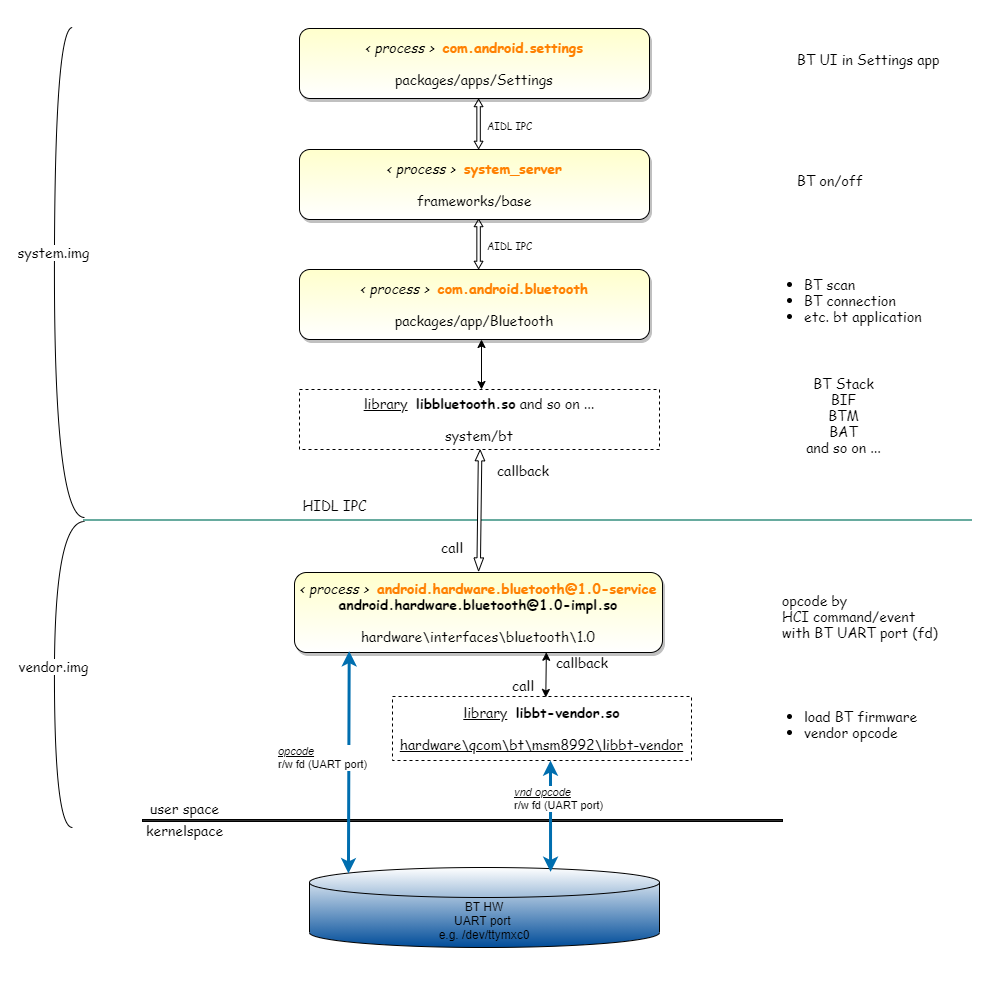

The diagram above was exported from draw.io. Its source (the exported page's mxGraphModel, read from the mxfile embedded in the PNG):
<mxGraphModel dx="2447" dy="1822" grid="1" gridSize="10" guides="1" tooltips="1" connect="1" arrows="1" fold="1" page="1" pageScale="1" pageWidth="1169" pageHeight="827" math="0" shadow="0">
  <root>
    <mxCell id="0" />
    <mxCell id="1" parent="0" />
    <mxCell id="xnBdPzY7_7DkM2J9XINY-9" value="&lt;i&gt;&amp;lt; process &amp;gt;&lt;/i&gt;&lt;span style=&quot;font-size: 14px&quot;&gt;&amp;nbsp;&amp;nbsp;&lt;b&gt;&lt;font color=&quot;#ff8000&quot;&gt;com.android.bluetooth&lt;/font&gt;&lt;/b&gt;&lt;/span&gt;&lt;br style=&quot;font-size: 14px&quot;&gt;&lt;br style=&quot;font-size: 14px&quot;&gt;&lt;span style=&quot;font-size: 14px&quot;&gt;packages/app/Bluetooth&lt;/span&gt;" style="rounded=1;whiteSpace=wrap;html=1;fontSize=14;fontFamily=Comic Sans MS;shadow=1;fillColor=#FFFFCC;gradientColor=#ffffff;gradientDirection=south;" parent="1" vertex="1">
      <mxGeometry x="-813" y="82" width="350" height="70" as="geometry" />
    </mxCell>
    <mxCell id="xnBdPzY7_7DkM2J9XINY-10" value="&lt;i&gt;&amp;lt; process &amp;gt;&amp;nbsp;&amp;nbsp;&lt;/i&gt;&lt;span style=&quot;font-size: 14px&quot;&gt;&lt;font color=&quot;#ff8000&quot;&gt;&lt;b&gt;system_server&lt;/b&gt;&lt;br style=&quot;font-size: 14px&quot;&gt;&lt;/font&gt;&lt;br style=&quot;font-size: 14px&quot;&gt;frameworks/base&lt;br style=&quot;font-size: 14px&quot;&gt;&lt;/span&gt;" style="rounded=1;whiteSpace=wrap;html=1;fontSize=14;fontFamily=Comic Sans MS;shadow=1;fillColor=#FFFFCC;gradientColor=#ffffff;" parent="1" vertex="1">
      <mxGeometry x="-813" y="-38" width="350" height="70" as="geometry" />
    </mxCell>
    <mxCell id="xnBdPzY7_7DkM2J9XINY-11" value="&lt;span style=&quot;font-size: 14px&quot;&gt;&lt;i&gt;&amp;lt; process &amp;gt;&amp;nbsp;&lt;/i&gt;&amp;nbsp;&lt;b&gt;&lt;font color=&quot;#ff8000&quot;&gt;android.hardware.bluetooth@1.0-service&lt;/font&gt;&lt;/b&gt;&lt;/span&gt;&lt;br style=&quot;font-size: 14px&quot;&gt;&lt;span style=&quot;font-size: 14px&quot;&gt;&lt;b&gt;android.hardware.bluetooth@1.0-impl.so&lt;/b&gt;&lt;/span&gt;&lt;br style=&quot;font-size: 14px&quot;&gt;&lt;br style=&quot;font-size: 14px&quot;&gt;&lt;span style=&quot;font-size: 14px&quot;&gt;hardware\interfaces\bluetooth\1.0&lt;/span&gt;" style="rounded=1;whiteSpace=wrap;html=1;fontSize=14;fontFamily=Comic Sans MS;shadow=1;gradientDirection=south;fillColor=#FFFFCC;gradientColor=#ffffff;" parent="1" vertex="1">
      <mxGeometry x="-818" y="385" width="368" height="80" as="geometry" />
    </mxCell>
    <mxCell id="xnBdPzY7_7DkM2J9XINY-17" value="&lt;u style=&quot;font-size: 14px&quot;&gt;library&lt;/u&gt;&lt;span style=&quot;font-size: 14px&quot;&gt;&amp;nbsp;&amp;nbsp;&lt;/span&gt;&lt;span style=&quot;font-size: 14px&quot;&gt;&lt;b&gt;libbluetooth.so&lt;/b&gt; and so on ...&lt;/span&gt;&lt;br style=&quot;font-size: 14px&quot;&gt;&lt;br style=&quot;font-size: 14px&quot;&gt;&lt;span style=&quot;font-size: 14px&quot;&gt;system/bt&lt;/span&gt;" style="rounded=0;whiteSpace=wrap;html=1;fontSize=14;fontFamily=Comic Sans MS;dashed=1;shadow=0;" parent="1" vertex="1">
      <mxGeometry x="-813" y="202" width="360" height="60" as="geometry" />
    </mxCell>
    <mxCell id="xnBdPzY7_7DkM2J9XINY-18" value="&lt;u style=&quot;font-size: 14px&quot;&gt;library&lt;/u&gt;&lt;span style=&quot;font-size: 14px&quot;&gt;&amp;nbsp;&amp;nbsp;&lt;/span&gt;&lt;span style=&quot;font-size: 14px&quot;&gt;&lt;b&gt;libbt-vendor.so&lt;/b&gt;&lt;/span&gt;&lt;br style=&quot;font-size: 14px&quot;&gt;&lt;br style=&quot;font-size: 14px&quot;&gt;&lt;u style=&quot;font-size: 14px&quot;&gt;hardware\qcom\bt\msm8992\libbt-vendor&lt;/u&gt;" style="rounded=0;whiteSpace=wrap;html=1;fontSize=14;fontFamily=Comic Sans MS;dashed=1;glass=0;sketch=0;" parent="1" vertex="1">
      <mxGeometry x="-720" y="509" width="299" height="64" as="geometry" />
    </mxCell>
    <mxCell id="xnBdPzY7_7DkM2J9XINY-24" value="&lt;ul style=&quot;font-size: 14px;&quot;&gt;&lt;li style=&quot;font-size: 14px;&quot;&gt;&lt;font style=&quot;font-size: 14px;&quot;&gt;load BT firmware&lt;/font&gt;&lt;/li&gt;&lt;li style=&quot;font-size: 14px;&quot;&gt;&lt;font style=&quot;font-size: 14px;&quot;&gt;vendor opcode&lt;/font&gt;&lt;/li&gt;&lt;/ul&gt;" style="text;html=1;strokeColor=none;fillColor=none;align=left;verticalAlign=middle;whiteSpace=wrap;rounded=0;fontSize=14;fontFamily=Comic Sans MS;" parent="1" vertex="1">
      <mxGeometry x="-350" y="515" width="196" height="44" as="geometry" />
    </mxCell>
    <mxCell id="xnBdPzY7_7DkM2J9XINY-28" value="callback" style="text;html=1;strokeColor=none;fillColor=none;align=center;verticalAlign=middle;whiteSpace=wrap;rounded=0;dashed=1;fontFamily=Comic Sans MS;fontSize=14;" parent="1" vertex="1">
      <mxGeometry x="-550" y="465" width="40" height="20" as="geometry" />
    </mxCell>
    <mxCell id="xnBdPzY7_7DkM2J9XINY-33" value="call" style="text;html=1;strokeColor=none;fillColor=none;align=center;verticalAlign=middle;whiteSpace=wrap;rounded=0;dashed=1;fontFamily=Comic Sans MS;fontSize=14;" parent="1" vertex="1">
      <mxGeometry x="-609" y="488" width="40" height="20" as="geometry" />
    </mxCell>
    <mxCell id="xnBdPzY7_7DkM2J9XINY-36" value="callback" style="text;html=1;strokeColor=none;fillColor=none;align=center;verticalAlign=middle;whiteSpace=wrap;rounded=0;dashed=1;fontFamily=Comic Sans MS;fontSize=14;" parent="1" vertex="1">
      <mxGeometry x="-609" y="273" width="40" height="20" as="geometry" />
    </mxCell>
    <mxCell id="xnBdPzY7_7DkM2J9XINY-40" value="" style="rounded=0;whiteSpace=wrap;html=1;fontFamily=Comic Sans MS;fontSize=14;fillColor=#67AB9F;strokeColor=#67AB9F;" parent="1" vertex="1">
      <mxGeometry x="-1029" y="332" width="920" height="1" as="geometry" />
    </mxCell>
    <mxCell id="xnBdPzY7_7DkM2J9XINY-45" value="HIDL IPC" style="text;html=1;strokeColor=none;fillColor=none;align=center;verticalAlign=middle;whiteSpace=wrap;rounded=0;fontFamily=Comic Sans MS;fontSize=14;" parent="1" vertex="1">
      <mxGeometry x="-830" y="308" width="105" height="20" as="geometry" />
    </mxCell>
    <mxCell id="xnBdPzY7_7DkM2J9XINY-46" value="" style="endArrow=classic;startArrow=classic;html=1;fontFamily=Comic Sans MS;fontSize=14;exitX=0.425;exitY=0;exitDx=0;exitDy=0;exitPerimeter=0;" parent="1" edge="1">
      <mxGeometry width="50" height="50" relative="1" as="geometry">
        <mxPoint x="-631" y="202" as="sourcePoint" />
        <mxPoint x="-631" y="152" as="targetPoint" />
      </mxGeometry>
    </mxCell>
    <mxCell id="xnBdPzY7_7DkM2J9XINY-49" value="" style="curved=1;endArrow=none;html=1;fontFamily=Comic Sans MS;fontSize=14;edgeStyle=orthogonalEdgeStyle;endFill=0;" parent="1" edge="1">
      <mxGeometry width="50" height="50" relative="1" as="geometry">
        <mxPoint x="-1028" y="330" as="sourcePoint" />
        <mxPoint x="-1040" y="-160" as="targetPoint" />
        <Array as="points">
          <mxPoint x="-1058" y="330" />
          <mxPoint x="-1058" y="-160" />
        </Array>
      </mxGeometry>
    </mxCell>
    <mxCell id="xnBdPzY7_7DkM2J9XINY-51" value="system.img" style="edgeLabel;html=1;align=center;verticalAlign=middle;resizable=0;points=[];fontSize=14;fontFamily=Comic Sans MS;" parent="xnBdPzY7_7DkM2J9XINY-49" vertex="1" connectable="0">
      <mxGeometry x="-0.1094" y="2" relative="1" as="geometry">
        <mxPoint y="-56" as="offset" />
      </mxGeometry>
    </mxCell>
    <mxCell id="xnBdPzY7_7DkM2J9XINY-52" value="" style="curved=1;endArrow=none;html=1;fontFamily=Comic Sans MS;fontSize=14;edgeStyle=orthogonalEdgeStyle;endFill=0;" parent="1" edge="1">
      <mxGeometry width="50" height="50" relative="1" as="geometry">
        <mxPoint x="-1040" y="640" as="sourcePoint" />
        <mxPoint x="-1028" y="334" as="targetPoint" />
        <Array as="points">
          <mxPoint x="-1058" y="640" />
          <mxPoint x="-1058" y="334" />
        </Array>
      </mxGeometry>
    </mxCell>
    <mxCell id="xnBdPzY7_7DkM2J9XINY-53" value="vendor.img" style="edgeLabel;html=1;align=center;verticalAlign=middle;resizable=0;points=[];fontSize=14;fontFamily=Comic Sans MS;" parent="xnBdPzY7_7DkM2J9XINY-52" vertex="1" connectable="0">
      <mxGeometry x="-0.1094" y="2" relative="1" as="geometry">
        <mxPoint y="-22" as="offset" />
      </mxGeometry>
    </mxCell>
    <mxCell id="xnBdPzY7_7DkM2J9XINY-54" value="&lt;br&gt;opcode by&lt;br&gt;HCI command/event with BT UART port (fd)" style="text;html=1;strokeColor=none;fillColor=none;align=left;verticalAlign=middle;whiteSpace=wrap;rounded=0;fontFamily=Comic Sans MS;fontSize=14;" parent="1" vertex="1">
      <mxGeometry x="-332" y="411" width="160" height="20" as="geometry" />
    </mxCell>
    <mxCell id="xnBdPzY7_7DkM2J9XINY-55" value="&lt;ul style=&quot;font-size: 14px&quot;&gt;&lt;li style=&quot;font-size: 14px&quot;&gt;&lt;font style=&quot;font-size: 14px&quot;&gt;BT scan&lt;/font&gt;&lt;/li&gt;&lt;li style=&quot;font-size: 14px&quot;&gt;&lt;font style=&quot;font-size: 14px&quot;&gt;BT connection&lt;/font&gt;&lt;/li&gt;&lt;li style=&quot;font-size: 14px&quot;&gt;&lt;font style=&quot;font-size: 14px&quot;&gt;etc. bt application&lt;/font&gt;&lt;/li&gt;&lt;/ul&gt;" style="text;html=1;strokeColor=none;fillColor=none;align=left;verticalAlign=middle;whiteSpace=wrap;rounded=0;fontSize=14;fontFamily=Comic Sans MS;" parent="1" vertex="1">
      <mxGeometry x="-350" y="91" width="196" height="44" as="geometry" />
    </mxCell>
    <mxCell id="xnBdPzY7_7DkM2J9XINY-56" value="&lt;div&gt;BT Stack&lt;/div&gt;&lt;div&gt;BIF&lt;/div&gt;&lt;div&gt;BTM&lt;/div&gt;&lt;div&gt;BAT&lt;/div&gt;&lt;div&gt;and so on ...&lt;/div&gt;" style="text;html=1;strokeColor=none;fillColor=none;align=center;verticalAlign=middle;whiteSpace=wrap;rounded=0;fontSize=14;fontFamily=Comic Sans MS;" parent="1" vertex="1">
      <mxGeometry x="-350" y="206" width="163" height="44" as="geometry" />
    </mxCell>
    <mxCell id="ny-cLkNmke3VkD7tJBrT-1" value="&lt;div&gt;BT on/off&lt;/div&gt;" style="text;html=1;strokeColor=none;fillColor=none;align=left;verticalAlign=middle;whiteSpace=wrap;rounded=0;fontSize=14;fontFamily=Comic Sans MS;" parent="1" vertex="1">
      <mxGeometry x="-317" y="-29" width="196" height="44" as="geometry" />
    </mxCell>
    <mxCell id="6RFLi-exDEyE0V-Z9mHA-1" value="BT HW&lt;br&gt;UART port &lt;br&gt;e.g. /dev/ttymxc0" style="shape=cylinder3;whiteSpace=wrap;html=1;boundedLbl=1;backgroundOutline=1;size=15;gradientColor=#ffffff;fillColor=#004C99;gradientDirection=north;" parent="1" vertex="1">
      <mxGeometry x="-803" y="680" width="350" height="80" as="geometry" />
    </mxCell>
    <mxCell id="6RFLi-exDEyE0V-Z9mHA-9" value="" style="rounded=0;whiteSpace=wrap;html=1;fontFamily=Comic Sans MS;fontSize=14;fillColor=#303030;" parent="1" vertex="1">
      <mxGeometry x="-970" y="632" width="640" height="2" as="geometry" />
    </mxCell>
    <mxCell id="6RFLi-exDEyE0V-Z9mHA-10" value="user space" style="text;html=1;strokeColor=none;fillColor=none;align=center;verticalAlign=middle;whiteSpace=wrap;rounded=0;fontFamily=Comic Sans MS;fontSize=14;" parent="1" vertex="1">
      <mxGeometry x="-980" y="610.5" width="105" height="20" as="geometry" />
    </mxCell>
    <mxCell id="BrTspi2f3uEqkkFjg4pS-1" value="" style="endArrow=classic;startArrow=classic;html=1;exitX=0.057;exitY=0.073;exitDx=0;exitDy=0;exitPerimeter=0;entryX=0.102;entryY=0.983;entryDx=0;entryDy=0;entryPerimeter=0;strokeWidth=3;fillColor=#1ba1e2;strokeColor=#006EAF;" edge="1" parent="1">
      <mxGeometry width="50" height="50" relative="1" as="geometry">
        <mxPoint x="-764.05" y="685.8400000000001" as="sourcePoint" />
        <mxPoint x="-763.3" y="463.6399999999999" as="targetPoint" />
      </mxGeometry>
    </mxCell>
    <mxCell id="BrTspi2f3uEqkkFjg4pS-2" value="&lt;div style=&quot;text-align: left&quot;&gt;&lt;u&gt;&lt;i&gt;opcode&lt;/i&gt;&lt;/u&gt;&lt;/div&gt;r/w fd (UART port)" style="edgeLabel;html=1;align=center;verticalAlign=middle;resizable=0;points=[];" vertex="1" connectable="0" parent="BrTspi2f3uEqkkFjg4pS-1">
      <mxGeometry x="0.0528" y="-1" relative="1" as="geometry">
        <mxPoint x="-28.35" as="offset" />
      </mxGeometry>
    </mxCell>
    <mxCell id="BrTspi2f3uEqkkFjg4pS-3" value="" style="endArrow=classic;startArrow=classic;html=1;entryX=0.102;entryY=0.983;entryDx=0;entryDy=0;entryPerimeter=0;exitX=0.843;exitY=0.055;exitDx=0;exitDy=0;exitPerimeter=0;strokeWidth=3;fillColor=#1ba1e2;strokeColor=#006EAF;" edge="1" parent="1">
      <mxGeometry width="50" height="50" relative="1" as="geometry">
        <mxPoint x="-561.95" y="684.3999999999996" as="sourcePoint" />
        <mxPoint x="-562" y="572.9999999999999" as="targetPoint" />
        <Array as="points" />
      </mxGeometry>
    </mxCell>
    <mxCell id="BrTspi2f3uEqkkFjg4pS-4" value="&lt;div style=&quot;text-align: left&quot;&gt;&amp;nbsp; &lt;u&gt;&lt;i&gt;vnd opcode&lt;/i&gt;&lt;/u&gt;&lt;/div&gt;&amp;nbsp; r/w fd (UART port)&amp;nbsp;&amp;nbsp;" style="edgeLabel;html=1;align=center;verticalAlign=middle;resizable=0;points=[];labelBackgroundColor=#FFFFFF;" vertex="1" connectable="0" parent="BrTspi2f3uEqkkFjg4pS-3">
      <mxGeometry x="0.0528" y="-1" relative="1" as="geometry">
        <mxPoint x="5.980000000000004" y="-15.580000000000002" as="offset" />
      </mxGeometry>
    </mxCell>
    <mxCell id="BrTspi2f3uEqkkFjg4pS-5" value="" style="shape=flexArrow;endArrow=classic;startArrow=classic;html=1;entryX=0.424;entryY=1;entryDx=0;entryDy=0;entryPerimeter=0;exitX=0.446;exitY=-0.012;exitDx=0;exitDy=0;exitPerimeter=0;width=3.488372093023256;endWidth=5.116279069767442;endSize=3.2860465116279074;startWidth=5.116279069767442;startSize=4.053488372093024;fillColor=#ffffff;" edge="1" parent="1">
      <mxGeometry width="50" height="50" relative="1" as="geometry">
        <mxPoint x="-633.9" y="384.03999999999996" as="sourcePoint" />
        <mxPoint x="-632.36" y="262" as="targetPoint" />
      </mxGeometry>
    </mxCell>
    <mxCell id="BrTspi2f3uEqkkFjg4pS-6" value="call" style="text;html=1;strokeColor=none;fillColor=none;align=center;verticalAlign=middle;whiteSpace=wrap;rounded=0;dashed=1;fontFamily=Comic Sans MS;fontSize=14;" vertex="1" parent="1">
      <mxGeometry x="-680" y="350" width="40" height="20" as="geometry" />
    </mxCell>
    <mxCell id="BrTspi2f3uEqkkFjg4pS-10" value="" style="endArrow=classic;startArrow=classic;html=1;entryX=0.651;entryY=0.997;entryDx=0;entryDy=0;entryPerimeter=0;exitX=0.481;exitY=0.015;exitDx=0;exitDy=0;exitPerimeter=0;" edge="1" parent="1">
      <mxGeometry width="50" height="50" relative="1" as="geometry">
        <mxPoint x="-566.713" y="509.9599999999998" as="sourcePoint" />
        <mxPoint x="-566.1500000000001" y="464.76" as="targetPoint" />
      </mxGeometry>
    </mxCell>
    <mxCell id="BrTspi2f3uEqkkFjg4pS-12" value="" style="shape=flexArrow;endArrow=classic;startArrow=classic;html=1;entryX=0.646;entryY=1.003;entryDx=0;entryDy=0;entryPerimeter=0;width=3.488372093023256;endWidth=4.1912433415616475;endSize=2.1687150837988827;startWidth=4.1912433415616475;startSize=2.1687150837988827;exitX=0.628;exitY=0.012;exitDx=0;exitDy=0;exitPerimeter=0;" edge="1" parent="1">
      <mxGeometry width="50" height="50" relative="1" as="geometry">
        <mxPoint x="-633.9200000000001" y="81.72000000000003" as="sourcePoint" />
        <mxPoint x="-633.9" y="31.210000000000036" as="targetPoint" />
      </mxGeometry>
    </mxCell>
    <mxCell id="BrTspi2f3uEqkkFjg4pS-13" value="&lt;i&gt;&amp;lt; process &amp;gt;&amp;nbsp;&amp;nbsp;&lt;/i&gt;&lt;span style=&quot;font-size: 14px&quot;&gt;&lt;font color=&quot;#ff8000&quot;&gt;&lt;b&gt;com.android.settings&lt;/b&gt;&lt;br style=&quot;font-size: 14px&quot;&gt;&lt;/font&gt;&lt;br style=&quot;font-size: 14px&quot;&gt;packages/apps/Settings&lt;br style=&quot;font-size: 14px&quot;&gt;&lt;/span&gt;" style="rounded=1;whiteSpace=wrap;html=1;fontSize=14;fontFamily=Comic Sans MS;shadow=1;fillColor=#FFFFCC;gradientColor=#ffffff;" vertex="1" parent="1">
      <mxGeometry x="-813" y="-159" width="350" height="70" as="geometry" />
    </mxCell>
    <mxCell id="BrTspi2f3uEqkkFjg4pS-14" value="&lt;div&gt;BT UI in Settings app&lt;/div&gt;" style="text;html=1;strokeColor=none;fillColor=none;align=left;verticalAlign=middle;whiteSpace=wrap;rounded=0;fontSize=14;fontFamily=Comic Sans MS;" vertex="1" parent="1">
      <mxGeometry x="-317" y="-150" width="196" height="44" as="geometry" />
    </mxCell>
    <mxCell id="BrTspi2f3uEqkkFjg4pS-15" value="" style="shape=flexArrow;endArrow=classic;startArrow=classic;html=1;entryX=0.646;entryY=1.003;entryDx=0;entryDy=0;entryPerimeter=0;width=3.488372093023256;endWidth=4.1912433415616475;endSize=2.1687150837988827;startWidth=4.1912433415616475;startSize=2.1687150837988827;exitX=0.628;exitY=0.012;exitDx=0;exitDy=0;exitPerimeter=0;" edge="1" parent="1">
      <mxGeometry width="50" height="50" relative="1" as="geometry">
        <mxPoint x="-633.9200000000001" y="-38.27999999999997" as="sourcePoint" />
        <mxPoint x="-633.9200000000001" y="-88.78999999999974" as="targetPoint" />
      </mxGeometry>
    </mxCell>
    <mxCell id="BrTspi2f3uEqkkFjg4pS-17" value="AIDL IPC" style="text;html=1;strokeColor=none;align=center;verticalAlign=middle;whiteSpace=wrap;rounded=0;fontFamily=Comic Sans MS;fontSize=10;" vertex="1" parent="1">
      <mxGeometry x="-655" y="50" width="105" height="15" as="geometry" />
    </mxCell>
    <mxCell id="BrTspi2f3uEqkkFjg4pS-18" value="AIDL IPC" style="text;html=1;strokeColor=none;align=center;verticalAlign=middle;whiteSpace=wrap;rounded=0;fontFamily=Comic Sans MS;fontSize=10;" vertex="1" parent="1">
      <mxGeometry x="-655" y="-70" width="105" height="15" as="geometry" />
    </mxCell>
    <mxCell id="BrTspi2f3uEqkkFjg4pS-20" value="kernelspace" style="text;html=1;strokeColor=none;fillColor=none;align=center;verticalAlign=middle;whiteSpace=wrap;rounded=0;fontFamily=Comic Sans MS;fontSize=14;" vertex="1" parent="1">
      <mxGeometry x="-980" y="627.5" width="105" height="30" as="geometry" />
    </mxCell>
  </root>
</mxGraphModel>